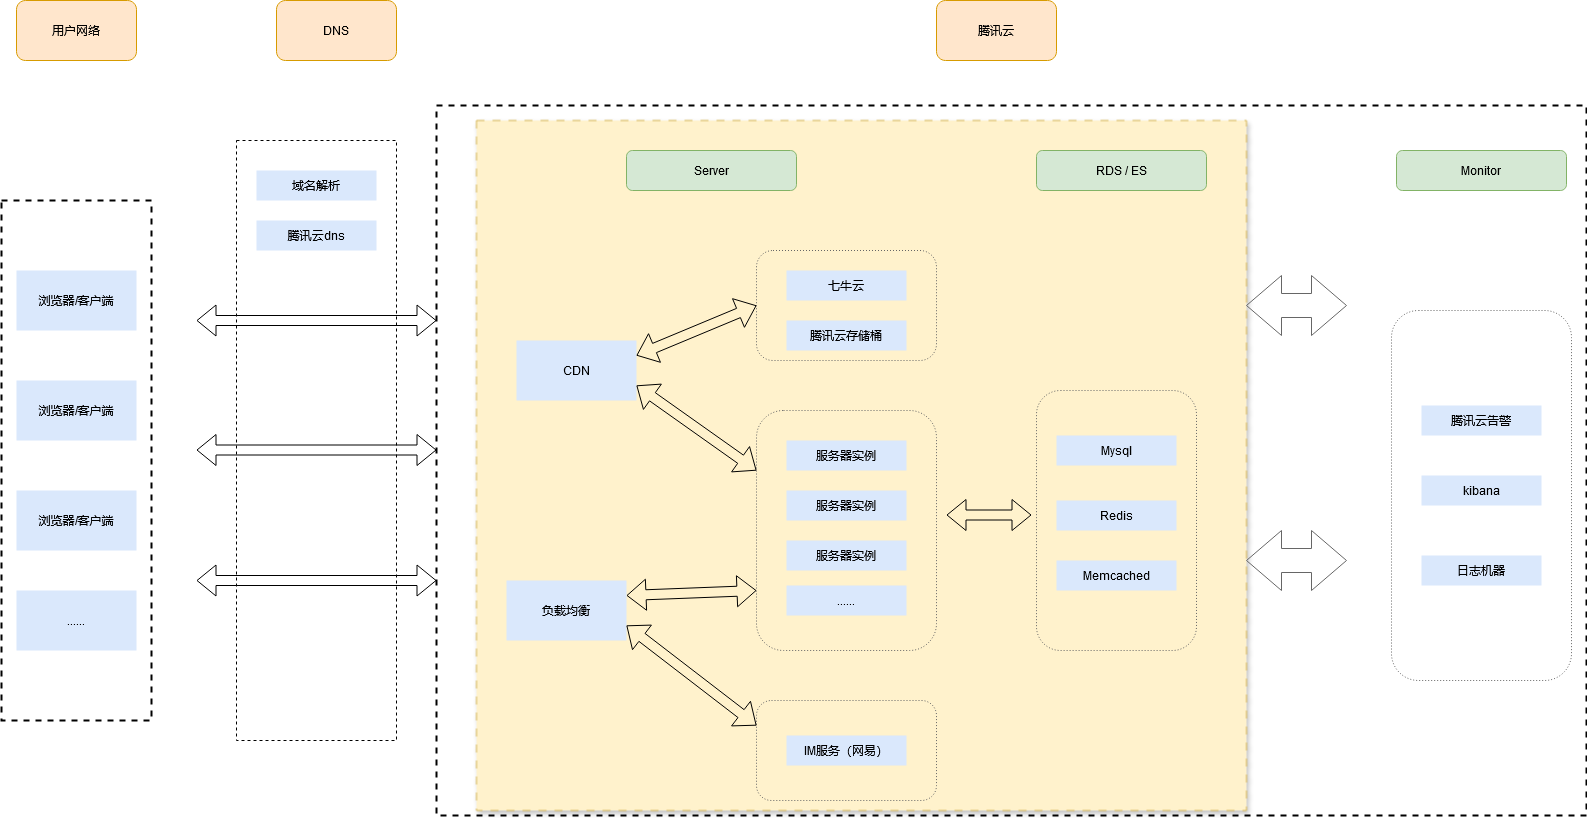

The diagram above was exported from draw.io. Its source (the exported page's mxGraphModel, read from the mxfile embedded in the PNG):
<mxGraphModel dx="1434" dy="1882" grid="1" gridSize="10" guides="1" tooltips="1" connect="1" arrows="1" fold="1" page="1" pageScale="1" pageWidth="850" pageHeight="1100" math="0" shadow="0">
  <root>
    <mxCell id="0" />
    <mxCell id="1" parent="0" />
    <mxCell id="07D1hAUm9XjbRg8nQqK2-3" value="" style="rounded=0;whiteSpace=wrap;html=1;dashed=1;dashPattern=8 8;shadow=1;glass=0;fillColor=#fff2cc;strokeColor=#d6b656;" vertex="1" parent="1">
      <mxGeometry x="520" y="40" width="770" height="690" as="geometry" />
    </mxCell>
    <mxCell id="ViDCTkydljK_0g42NZA9-15" value="" style="rounded=0;whiteSpace=wrap;html=1;dashed=1;fillColor=none;strokeWidth=2;" parent="1" vertex="1">
      <mxGeometry x="480" y="25" width="1150" height="710" as="geometry" />
    </mxCell>
    <mxCell id="ViDCTkydljK_0g42NZA9-58" value="" style="rounded=1;whiteSpace=wrap;html=1;dashed=1;strokeWidth=1;fillColor=none;dashPattern=1 2;strokeColor=#666666;" parent="1" vertex="1">
      <mxGeometry x="1435" y="230" width="180" height="370" as="geometry" />
    </mxCell>
    <mxCell id="ViDCTkydljK_0g42NZA9-47" value="" style="rounded=1;whiteSpace=wrap;html=1;dashed=1;strokeWidth=1;fillColor=none;dashPattern=1 2;strokeColor=#666666;" parent="1" vertex="1">
      <mxGeometry x="1080" y="310" width="160" height="260" as="geometry" />
    </mxCell>
    <mxCell id="ViDCTkydljK_0g42NZA9-40" value="" style="rounded=0;whiteSpace=wrap;html=1;dashed=1;fillColor=none;strokeWidth=1;" parent="1" vertex="1">
      <mxGeometry x="280" y="60" width="160" height="600" as="geometry" />
    </mxCell>
    <mxCell id="ViDCTkydljK_0g42NZA9-27" value="" style="rounded=1;whiteSpace=wrap;html=1;dashed=1;strokeWidth=1;fillColor=none;dashPattern=1 2;strokeColor=#666666;" parent="1" vertex="1">
      <mxGeometry x="800" y="330" width="180" height="240" as="geometry" />
    </mxCell>
    <mxCell id="ViDCTkydljK_0g42NZA9-5" value="&lt;div&gt;用户网络&lt;/div&gt;" style="rounded=1;whiteSpace=wrap;html=1;fillColor=#ffe6cc;strokeColor=#d79b00;" parent="1" vertex="1">
      <mxGeometry x="60" y="-80" width="120" height="60" as="geometry" />
    </mxCell>
    <mxCell id="ViDCTkydljK_0g42NZA9-6" value="腾讯云" style="rounded=1;whiteSpace=wrap;html=1;fillColor=#ffe6cc;strokeColor=#d79b00;" parent="1" vertex="1">
      <mxGeometry x="980" y="-80" width="120" height="60" as="geometry" />
    </mxCell>
    <mxCell id="ViDCTkydljK_0g42NZA9-8" value="" style="rounded=0;whiteSpace=wrap;html=1;dashed=1;fillColor=none;strokeWidth=2;" parent="1" vertex="1">
      <mxGeometry x="45" y="120" width="150" height="520" as="geometry" />
    </mxCell>
    <mxCell id="ViDCTkydljK_0g42NZA9-11" value="&lt;div&gt;浏览器/客户端&lt;/div&gt;" style="rounded=0;whiteSpace=wrap;html=1;dashed=1;dashPattern=1 4;fillColor=#dae8fc;strokeColor=none;" parent="1" vertex="1">
      <mxGeometry x="60" y="190" width="120" height="60" as="geometry" />
    </mxCell>
    <mxCell id="ViDCTkydljK_0g42NZA9-12" value="&lt;div&gt;浏览器/客户端&lt;/div&gt;" style="rounded=0;whiteSpace=wrap;html=1;dashed=1;dashPattern=1 4;fillColor=#dae8fc;strokeColor=none;" parent="1" vertex="1">
      <mxGeometry x="60" y="300" width="120" height="60" as="geometry" />
    </mxCell>
    <mxCell id="ViDCTkydljK_0g42NZA9-13" value="&lt;div&gt;浏览器/客户端&lt;/div&gt;" style="rounded=0;whiteSpace=wrap;html=1;dashed=1;dashPattern=1 4;fillColor=#dae8fc;strokeColor=none;" parent="1" vertex="1">
      <mxGeometry x="60" y="410" width="120" height="60" as="geometry" />
    </mxCell>
    <mxCell id="ViDCTkydljK_0g42NZA9-16" value="" style="shape=flexArrow;endArrow=classic;startArrow=classic;html=1;rounded=0;" parent="1" edge="1">
      <mxGeometry width="100" height="100" relative="1" as="geometry">
        <mxPoint x="240" y="240" as="sourcePoint" />
        <mxPoint x="480" y="240" as="targetPoint" />
      </mxGeometry>
    </mxCell>
    <mxCell id="ViDCTkydljK_0g42NZA9-21" value="CDN" style="rounded=0;whiteSpace=wrap;html=1;dashed=1;dashPattern=1 4;fillColor=#dae8fc;strokeColor=none;" parent="1" vertex="1">
      <mxGeometry x="560" y="260" width="120" height="60" as="geometry" />
    </mxCell>
    <mxCell id="ViDCTkydljK_0g42NZA9-22" value="负载均衡" style="rounded=0;whiteSpace=wrap;html=1;dashed=1;dashPattern=1 4;fillColor=#dae8fc;strokeColor=none;" parent="1" vertex="1">
      <mxGeometry x="550" y="500" width="120" height="60" as="geometry" />
    </mxCell>
    <mxCell id="ViDCTkydljK_0g42NZA9-23" value="&lt;div&gt;服务器实例&lt;/div&gt;" style="rounded=0;whiteSpace=wrap;html=1;dashed=1;dashPattern=1 4;fillColor=#dae8fc;strokeColor=none;" parent="1" vertex="1">
      <mxGeometry x="830" y="360" width="120" height="30" as="geometry" />
    </mxCell>
    <mxCell id="ViDCTkydljK_0g42NZA9-25" value="&lt;div&gt;服务器实例&lt;/div&gt;" style="rounded=0;whiteSpace=wrap;html=1;dashed=1;dashPattern=1 4;fillColor=#dae8fc;strokeColor=none;" parent="1" vertex="1">
      <mxGeometry x="830" y="410" width="120" height="30" as="geometry" />
    </mxCell>
    <mxCell id="ViDCTkydljK_0g42NZA9-26" value="&lt;div&gt;服务器实例&lt;/div&gt;" style="rounded=0;whiteSpace=wrap;html=1;dashed=1;dashPattern=1 4;fillColor=#dae8fc;strokeColor=none;" parent="1" vertex="1">
      <mxGeometry x="830" y="460" width="120" height="30" as="geometry" />
    </mxCell>
    <mxCell id="ViDCTkydljK_0g42NZA9-29" value="......" style="rounded=0;whiteSpace=wrap;html=1;dashed=1;dashPattern=1 4;fillColor=#dae8fc;strokeColor=none;" parent="1" vertex="1">
      <mxGeometry x="830" y="505" width="120" height="30" as="geometry" />
    </mxCell>
    <mxCell id="ViDCTkydljK_0g42NZA9-30" value="" style="shape=flexArrow;endArrow=classic;startArrow=classic;html=1;rounded=0;entryX=0;entryY=0.25;entryDx=0;entryDy=0;exitX=1;exitY=0.75;exitDx=0;exitDy=0;" parent="1" source="ViDCTkydljK_0g42NZA9-21" target="ViDCTkydljK_0g42NZA9-27" edge="1">
      <mxGeometry width="100" height="100" relative="1" as="geometry">
        <mxPoint x="690" y="290" as="sourcePoint" />
        <mxPoint x="800" y="290" as="targetPoint" />
      </mxGeometry>
    </mxCell>
    <mxCell id="ViDCTkydljK_0g42NZA9-31" value="" style="shape=flexArrow;endArrow=classic;startArrow=classic;html=1;rounded=0;entryX=0;entryY=0.75;entryDx=0;entryDy=0;exitX=1;exitY=0.25;exitDx=0;exitDy=0;" parent="1" source="ViDCTkydljK_0g42NZA9-22" target="ViDCTkydljK_0g42NZA9-27" edge="1">
      <mxGeometry width="100" height="100" relative="1" as="geometry">
        <mxPoint x="690" y="459.5" as="sourcePoint" />
        <mxPoint x="800" y="459.5" as="targetPoint" />
      </mxGeometry>
    </mxCell>
    <mxCell id="ViDCTkydljK_0g42NZA9-32" value="" style="rounded=1;whiteSpace=wrap;html=1;dashed=1;strokeWidth=1;fillColor=none;dashPattern=1 2;strokeColor=#666666;" parent="1" vertex="1">
      <mxGeometry x="800" y="620" width="180" height="100" as="geometry" />
    </mxCell>
    <mxCell id="ViDCTkydljK_0g42NZA9-33" value="IM服务（网易）" style="rounded=0;whiteSpace=wrap;html=1;dashed=1;dashPattern=1 4;fillColor=#dae8fc;strokeColor=none;" parent="1" vertex="1">
      <mxGeometry x="830" y="655" width="120" height="30" as="geometry" />
    </mxCell>
    <mxCell id="ViDCTkydljK_0g42NZA9-34" value="" style="shape=flexArrow;endArrow=classic;startArrow=classic;html=1;rounded=0;entryX=0;entryY=0.25;entryDx=0;entryDy=0;exitX=1;exitY=0.75;exitDx=0;exitDy=0;" parent="1" source="ViDCTkydljK_0g42NZA9-22" target="ViDCTkydljK_0g42NZA9-32" edge="1">
      <mxGeometry width="100" height="100" relative="1" as="geometry">
        <mxPoint x="690" y="470" as="sourcePoint" />
        <mxPoint x="800" y="470" as="targetPoint" />
      </mxGeometry>
    </mxCell>
    <mxCell id="ViDCTkydljK_0g42NZA9-35" value="" style="rounded=1;whiteSpace=wrap;html=1;dashed=1;strokeWidth=1;fillColor=none;dashPattern=1 2;strokeColor=#666666;" parent="1" vertex="1">
      <mxGeometry x="800" y="170" width="180" height="110" as="geometry" />
    </mxCell>
    <mxCell id="ViDCTkydljK_0g42NZA9-36" value="七牛云" style="rounded=0;whiteSpace=wrap;html=1;dashed=1;dashPattern=1 4;fillColor=#dae8fc;strokeColor=none;" parent="1" vertex="1">
      <mxGeometry x="830" y="190" width="120" height="30" as="geometry" />
    </mxCell>
    <mxCell id="ViDCTkydljK_0g42NZA9-37" value="" style="shape=flexArrow;endArrow=classic;startArrow=classic;html=1;rounded=0;entryX=0;entryY=0.5;entryDx=0;entryDy=0;exitX=1;exitY=0.25;exitDx=0;exitDy=0;" parent="1" source="ViDCTkydljK_0g42NZA9-21" target="ViDCTkydljK_0g42NZA9-35" edge="1">
      <mxGeometry width="100" height="100" relative="1" as="geometry">
        <mxPoint x="690" y="270" as="sourcePoint" />
        <mxPoint x="800" y="270" as="targetPoint" />
      </mxGeometry>
    </mxCell>
    <mxCell id="ViDCTkydljK_0g42NZA9-39" value="DNS" style="rounded=1;whiteSpace=wrap;html=1;fillColor=#ffe6cc;strokeColor=#d79b00;" parent="1" vertex="1">
      <mxGeometry x="320" y="-80" width="120" height="60" as="geometry" />
    </mxCell>
    <mxCell id="ViDCTkydljK_0g42NZA9-41" value="......" style="rounded=0;whiteSpace=wrap;html=1;dashed=1;dashPattern=1 4;fillColor=#dae8fc;strokeColor=none;" parent="1" vertex="1">
      <mxGeometry x="60" y="510" width="120" height="60" as="geometry" />
    </mxCell>
    <mxCell id="ViDCTkydljK_0g42NZA9-42" value="&lt;div&gt;Mysql&lt;/div&gt;" style="rounded=0;whiteSpace=wrap;html=1;dashed=1;dashPattern=1 4;fillColor=#dae8fc;strokeColor=none;" parent="1" vertex="1">
      <mxGeometry x="1100" y="355" width="120" height="30" as="geometry" />
    </mxCell>
    <mxCell id="ViDCTkydljK_0g42NZA9-43" value="Redis" style="rounded=0;whiteSpace=wrap;html=1;dashed=1;dashPattern=1 4;fillColor=#dae8fc;strokeColor=none;" parent="1" vertex="1">
      <mxGeometry x="1100" y="420" width="120" height="30" as="geometry" />
    </mxCell>
    <mxCell id="ViDCTkydljK_0g42NZA9-44" value="RDS / ES" style="rounded=1;whiteSpace=wrap;html=1;fillColor=#d5e8d4;strokeColor=#82b366;" parent="1" vertex="1">
      <mxGeometry x="1080" y="70" width="170" height="40" as="geometry" />
    </mxCell>
    <mxCell id="ViDCTkydljK_0g42NZA9-45" value="&lt;div&gt;Server&lt;/div&gt;" style="rounded=1;whiteSpace=wrap;html=1;fillColor=#d5e8d4;strokeColor=#82b366;" parent="1" vertex="1">
      <mxGeometry x="670" y="70" width="170" height="40" as="geometry" />
    </mxCell>
    <mxCell id="ViDCTkydljK_0g42NZA9-46" value="Memcached" style="rounded=0;whiteSpace=wrap;html=1;dashed=1;dashPattern=1 4;fillColor=#dae8fc;strokeColor=none;" parent="1" vertex="1">
      <mxGeometry x="1100" y="480" width="120" height="30" as="geometry" />
    </mxCell>
    <mxCell id="ViDCTkydljK_0g42NZA9-49" value="" style="shape=flexArrow;endArrow=classic;startArrow=classic;html=1;rounded=0;" parent="1" edge="1">
      <mxGeometry width="100" height="100" relative="1" as="geometry">
        <mxPoint x="990" y="434.5" as="sourcePoint" />
        <mxPoint x="1075" y="434.5" as="targetPoint" />
      </mxGeometry>
    </mxCell>
    <mxCell id="ViDCTkydljK_0g42NZA9-50" value="腾讯云存储桶" style="rounded=0;whiteSpace=wrap;html=1;dashed=1;dashPattern=1 4;fillColor=#dae8fc;strokeColor=none;" parent="1" vertex="1">
      <mxGeometry x="830" y="240" width="120" height="30" as="geometry" />
    </mxCell>
    <mxCell id="ViDCTkydljK_0g42NZA9-51" value="Monitor" style="rounded=1;whiteSpace=wrap;html=1;fillColor=#d5e8d4;strokeColor=#82b366;" parent="1" vertex="1">
      <mxGeometry x="1440" y="70" width="170" height="40" as="geometry" />
    </mxCell>
    <mxCell id="ViDCTkydljK_0g42NZA9-52" value="" style="shape=flexArrow;endArrow=classic;startArrow=classic;html=1;rounded=0;" parent="1" edge="1">
      <mxGeometry width="100" height="100" relative="1" as="geometry">
        <mxPoint x="240" y="369.5" as="sourcePoint" />
        <mxPoint x="480" y="369.5" as="targetPoint" />
      </mxGeometry>
    </mxCell>
    <mxCell id="ViDCTkydljK_0g42NZA9-53" value="" style="shape=flexArrow;endArrow=classic;startArrow=classic;html=1;rounded=0;" parent="1" edge="1">
      <mxGeometry width="100" height="100" relative="1" as="geometry">
        <mxPoint x="240" y="500" as="sourcePoint" />
        <mxPoint x="480" y="500" as="targetPoint" />
      </mxGeometry>
    </mxCell>
    <mxCell id="ViDCTkydljK_0g42NZA9-55" value="腾讯云告警" style="rounded=0;whiteSpace=wrap;html=1;dashed=1;dashPattern=1 4;fillColor=#dae8fc;strokeColor=none;" parent="1" vertex="1">
      <mxGeometry x="1465" y="325" width="120" height="30" as="geometry" />
    </mxCell>
    <mxCell id="ViDCTkydljK_0g42NZA9-56" value="kibana" style="rounded=0;whiteSpace=wrap;html=1;dashed=1;dashPattern=1 4;fillColor=#dae8fc;strokeColor=none;" parent="1" vertex="1">
      <mxGeometry x="1465" y="395" width="120" height="30" as="geometry" />
    </mxCell>
    <mxCell id="ViDCTkydljK_0g42NZA9-61" value="" style="html=1;shadow=0;dashed=0;align=center;verticalAlign=middle;shape=mxgraph.arrows2.twoWayArrow;dy=0.6;dx=35;dashPattern=1 2;strokeColor=#666666;strokeWidth=1;fillColor=none;" parent="1" vertex="1">
      <mxGeometry x="1290" y="450" width="100" height="60" as="geometry" />
    </mxCell>
    <mxCell id="ViDCTkydljK_0g42NZA9-64" value="" style="html=1;shadow=0;dashed=0;align=center;verticalAlign=middle;shape=mxgraph.arrows2.twoWayArrow;dy=0.6;dx=35;dashPattern=1 2;strokeColor=#666666;strokeWidth=1;fillColor=none;" parent="1" vertex="1">
      <mxGeometry x="1290" y="195" width="100" height="60" as="geometry" />
    </mxCell>
    <mxCell id="ViDCTkydljK_0g42NZA9-65" value="腾讯云dns" style="rounded=0;whiteSpace=wrap;html=1;dashed=1;dashPattern=1 4;fillColor=#dae8fc;strokeColor=none;" parent="1" vertex="1">
      <mxGeometry x="300" y="140" width="120" height="30" as="geometry" />
    </mxCell>
    <mxCell id="ViDCTkydljK_0g42NZA9-66" value="域名解析" style="rounded=0;whiteSpace=wrap;html=1;dashed=1;dashPattern=1 4;fillColor=#dae8fc;strokeColor=none;" parent="1" vertex="1">
      <mxGeometry x="300" y="90" width="120" height="30" as="geometry" />
    </mxCell>
    <mxCell id="07D1hAUm9XjbRg8nQqK2-4" value="日志机器" style="rounded=0;whiteSpace=wrap;html=1;dashed=1;dashPattern=1 4;fillColor=#dae8fc;strokeColor=none;" vertex="1" parent="1">
      <mxGeometry x="1465" y="475" width="120" height="30" as="geometry" />
    </mxCell>
  </root>
</mxGraphModel>